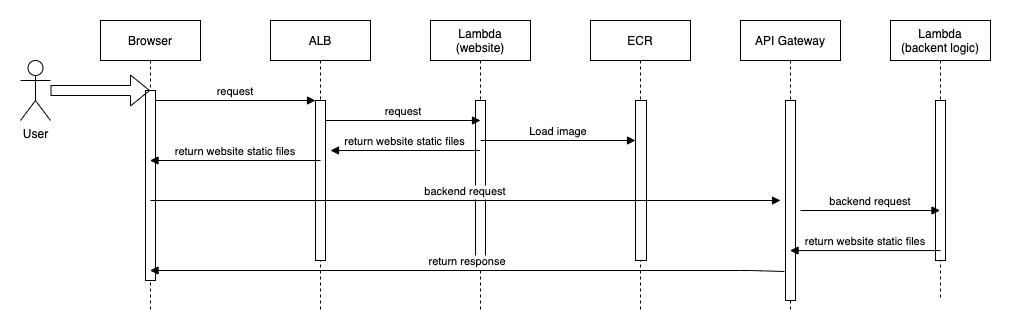

The diagram above was exported from draw.io. Its source (the exported page's mxGraphModel, read from the mxfile embedded in the PNG):
<mxGraphModel dx="1106" dy="807" grid="1" gridSize="10" guides="1" tooltips="1" connect="1" arrows="1" fold="1" page="1" pageScale="1" pageWidth="850" pageHeight="1100" math="0" shadow="0">
  <root>
    <mxCell id="0" />
    <mxCell id="1" parent="0" />
    <mxCell id="3nuBFxr9cyL0pnOWT2aG-1" value="Browser" style="shape=umlLifeline;perimeter=lifelinePerimeter;container=1;collapsible=0;recursiveResize=0;rounded=0;shadow=0;strokeWidth=1;" parent="1" vertex="1">
      <mxGeometry x="120" y="80" width="100" height="290" as="geometry" />
    </mxCell>
    <mxCell id="3nuBFxr9cyL0pnOWT2aG-2" value="" style="points=[];perimeter=orthogonalPerimeter;rounded=0;shadow=0;strokeWidth=1;" parent="3nuBFxr9cyL0pnOWT2aG-1" vertex="1">
      <mxGeometry x="45" y="70" width="10" height="190" as="geometry" />
    </mxCell>
    <mxCell id="3nuBFxr9cyL0pnOWT2aG-5" value="ALB" style="shape=umlLifeline;perimeter=lifelinePerimeter;container=1;collapsible=0;recursiveResize=0;rounded=0;shadow=0;strokeWidth=1;" parent="1" vertex="1">
      <mxGeometry x="290" y="80" width="100" height="290" as="geometry" />
    </mxCell>
    <mxCell id="3nuBFxr9cyL0pnOWT2aG-6" value="" style="points=[];perimeter=orthogonalPerimeter;rounded=0;shadow=0;strokeWidth=1;" parent="3nuBFxr9cyL0pnOWT2aG-5" vertex="1">
      <mxGeometry x="45" y="80" width="10" height="160" as="geometry" />
    </mxCell>
    <mxCell id="3nuBFxr9cyL0pnOWT2aG-8" value="request" style="verticalAlign=bottom;endArrow=block;entryX=0;entryY=0;shadow=0;strokeWidth=1;" parent="1" source="3nuBFxr9cyL0pnOWT2aG-2" target="3nuBFxr9cyL0pnOWT2aG-6" edge="1">
      <mxGeometry relative="1" as="geometry">
        <mxPoint x="275" y="160" as="sourcePoint" />
      </mxGeometry>
    </mxCell>
    <mxCell id="kHpn1YffufKVV9vXABt9-1" value="Lambda&#10;(website)" style="shape=umlLifeline;perimeter=lifelinePerimeter;container=1;collapsible=0;recursiveResize=0;rounded=0;shadow=0;strokeWidth=1;" parent="1" vertex="1">
      <mxGeometry x="450" y="80" width="100" height="290" as="geometry" />
    </mxCell>
    <mxCell id="kHpn1YffufKVV9vXABt9-2" value="" style="points=[];perimeter=orthogonalPerimeter;rounded=0;shadow=0;strokeWidth=1;" parent="kHpn1YffufKVV9vXABt9-1" vertex="1">
      <mxGeometry x="45" y="80" width="10" height="160" as="geometry" />
    </mxCell>
    <mxCell id="kHpn1YffufKVV9vXABt9-9" value="request" style="verticalAlign=bottom;endArrow=block;shadow=0;strokeWidth=1;" parent="kHpn1YffufKVV9vXABt9-1" edge="1">
      <mxGeometry relative="1" as="geometry">
        <mxPoint x="-105" y="100" as="sourcePoint" />
        <mxPoint x="50" y="100" as="targetPoint" />
      </mxGeometry>
    </mxCell>
    <mxCell id="kHpn1YffufKVV9vXABt9-3" value="API Gateway" style="shape=umlLifeline;perimeter=lifelinePerimeter;container=1;collapsible=0;recursiveResize=0;rounded=0;shadow=0;strokeWidth=1;" parent="1" vertex="1">
      <mxGeometry x="760" y="80" width="100" height="290" as="geometry" />
    </mxCell>
    <mxCell id="kHpn1YffufKVV9vXABt9-4" value="" style="points=[];perimeter=orthogonalPerimeter;rounded=0;shadow=0;strokeWidth=1;" parent="kHpn1YffufKVV9vXABt9-3" vertex="1">
      <mxGeometry x="45" y="80" width="10" height="200" as="geometry" />
    </mxCell>
    <mxCell id="kHpn1YffufKVV9vXABt9-5" value="Lambda&#10;(backent logic)" style="shape=umlLifeline;perimeter=lifelinePerimeter;container=1;collapsible=0;recursiveResize=0;rounded=0;shadow=0;strokeWidth=1;" parent="1" vertex="1">
      <mxGeometry x="910" y="80" width="100" height="280" as="geometry" />
    </mxCell>
    <mxCell id="kHpn1YffufKVV9vXABt9-6" value="" style="points=[];perimeter=orthogonalPerimeter;rounded=0;shadow=0;strokeWidth=1;" parent="kHpn1YffufKVV9vXABt9-5" vertex="1">
      <mxGeometry x="45" y="80" width="10" height="160" as="geometry" />
    </mxCell>
    <mxCell id="kHpn1YffufKVV9vXABt9-7" value="ECR" style="shape=umlLifeline;perimeter=lifelinePerimeter;container=1;collapsible=0;recursiveResize=0;rounded=0;shadow=0;strokeWidth=1;" parent="1" vertex="1">
      <mxGeometry x="610" y="80" width="100" height="290" as="geometry" />
    </mxCell>
    <mxCell id="kHpn1YffufKVV9vXABt9-8" value="" style="points=[];perimeter=orthogonalPerimeter;rounded=0;shadow=0;strokeWidth=1;" parent="kHpn1YffufKVV9vXABt9-7" vertex="1">
      <mxGeometry x="45" y="80" width="11" height="160" as="geometry" />
    </mxCell>
    <mxCell id="kHpn1YffufKVV9vXABt9-10" value="Load image" style="verticalAlign=bottom;endArrow=block;shadow=0;strokeWidth=1;" parent="1" edge="1">
      <mxGeometry relative="1" as="geometry">
        <mxPoint x="500" y="200" as="sourcePoint" />
        <mxPoint x="655" y="200" as="targetPoint" />
      </mxGeometry>
    </mxCell>
    <mxCell id="kHpn1YffufKVV9vXABt9-12" value="return website static files" style="verticalAlign=bottom;endArrow=block;shadow=0;strokeWidth=1;" parent="1" source="kHpn1YffufKVV9vXABt9-1" edge="1">
      <mxGeometry relative="1" as="geometry">
        <mxPoint x="345" y="210" as="sourcePoint" />
        <mxPoint x="350" y="210" as="targetPoint" />
      </mxGeometry>
    </mxCell>
    <mxCell id="kHpn1YffufKVV9vXABt9-13" value="return website static files" style="verticalAlign=bottom;endArrow=block;shadow=0;strokeWidth=1;" parent="1" target="3nuBFxr9cyL0pnOWT2aG-1" edge="1">
      <mxGeometry relative="1" as="geometry">
        <mxPoint x="340" y="220" as="sourcePoint" />
        <mxPoint x="360" y="220" as="targetPoint" />
      </mxGeometry>
    </mxCell>
    <mxCell id="kHpn1YffufKVV9vXABt9-14" value="backend request" style="verticalAlign=bottom;endArrow=block;shadow=0;strokeWidth=1;" parent="1" edge="1">
      <mxGeometry relative="1" as="geometry">
        <mxPoint x="170" y="260" as="sourcePoint" />
        <mxPoint x="800" y="260" as="targetPoint" />
      </mxGeometry>
    </mxCell>
    <mxCell id="kHpn1YffufKVV9vXABt9-15" value="backend request" style="verticalAlign=bottom;endArrow=block;shadow=0;strokeWidth=1;" parent="1" target="kHpn1YffufKVV9vXABt9-5" edge="1">
      <mxGeometry relative="1" as="geometry">
        <mxPoint x="820" y="270" as="sourcePoint" />
        <mxPoint x="810" y="270" as="targetPoint" />
      </mxGeometry>
    </mxCell>
    <mxCell id="kHpn1YffufKVV9vXABt9-16" value="return website static files" style="verticalAlign=bottom;endArrow=block;shadow=0;strokeWidth=1;exitX=0.5;exitY=0.938;exitDx=0;exitDy=0;exitPerimeter=0;" parent="1" source="kHpn1YffufKVV9vXABt9-6" target="kHpn1YffufKVV9vXABt9-3" edge="1">
      <mxGeometry relative="1" as="geometry">
        <mxPoint x="900" y="420" as="sourcePoint" />
        <mxPoint x="179.5" y="230" as="targetPoint" />
      </mxGeometry>
    </mxCell>
    <mxCell id="kHpn1YffufKVV9vXABt9-17" value="return response" style="verticalAlign=bottom;endArrow=block;shadow=0;strokeWidth=1;exitX=-0.1;exitY=0.855;exitDx=0;exitDy=0;exitPerimeter=0;" parent="1" source="kHpn1YffufKVV9vXABt9-4" target="3nuBFxr9cyL0pnOWT2aG-1" edge="1">
      <mxGeometry relative="1" as="geometry">
        <mxPoint x="970" y="320.0799999999999" as="sourcePoint" />
        <mxPoint x="819.5" y="320.0799999999999" as="targetPoint" />
        <Array as="points">
          <mxPoint x="770" y="330" />
        </Array>
      </mxGeometry>
    </mxCell>
    <mxCell id="kHpn1YffufKVV9vXABt9-18" value="User" style="shape=umlActor;verticalLabelPosition=bottom;verticalAlign=top;html=1;outlineConnect=0;" parent="1" vertex="1">
      <mxGeometry x="40" y="120" width="30" height="60" as="geometry" />
    </mxCell>
    <mxCell id="kHpn1YffufKVV9vXABt9-19" value="" style="shape=flexArrow;endArrow=classic;html=1;rounded=0;" parent="1" source="kHpn1YffufKVV9vXABt9-18" target="3nuBFxr9cyL0pnOWT2aG-1" edge="1">
      <mxGeometry width="50" height="50" relative="1" as="geometry">
        <mxPoint x="450" y="480" as="sourcePoint" />
        <mxPoint x="500" y="430" as="targetPoint" />
      </mxGeometry>
    </mxCell>
  </root>
</mxGraphModel>